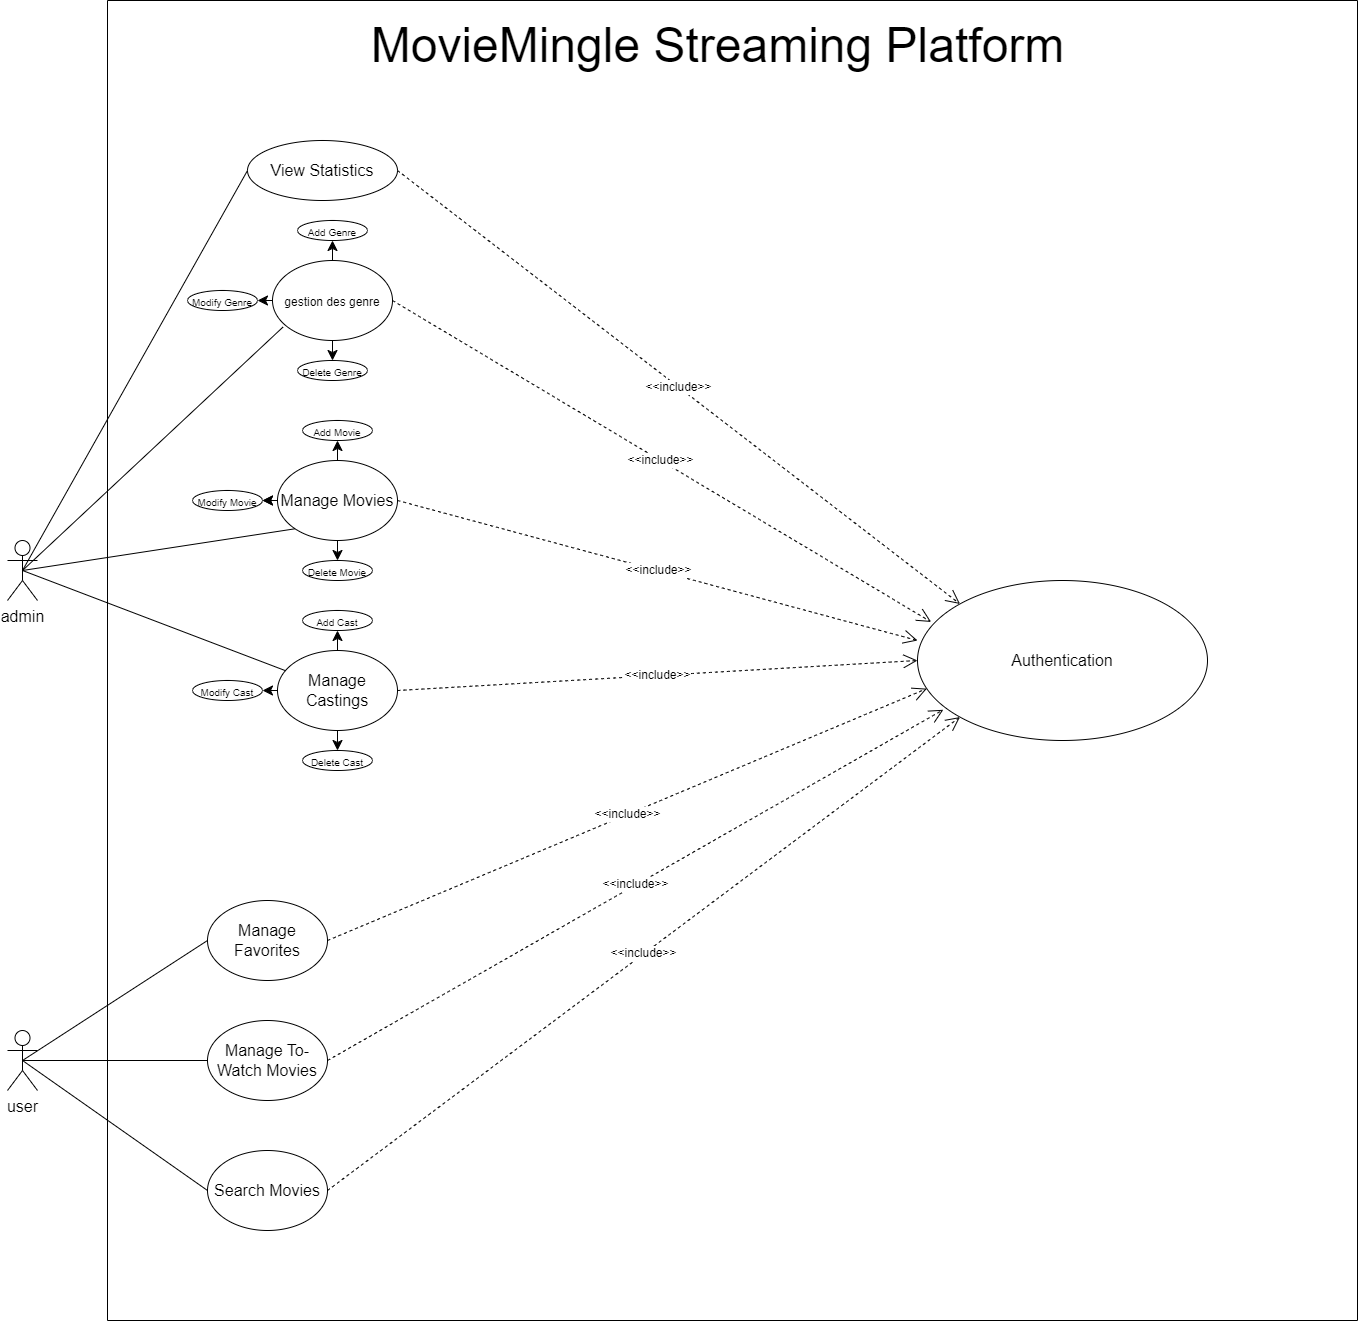

The diagram above was exported from draw.io. Its source (the exported page's mxGraphModel, read from the mxfile embedded in the PNG):
<mxGraphModel dx="1985" dy="1160" grid="1" gridSize="10" guides="1" tooltips="1" connect="1" arrows="1" fold="1" page="1" pageScale="1" pageWidth="850" pageHeight="1100" math="0" shadow="0">
  <root>
    <mxCell id="0" />
    <mxCell id="1" parent="0" />
    <mxCell id="Z3JlolQIe47M--tVofY2-34" value="admin" style="shape=umlActor;verticalLabelPosition=bottom;verticalAlign=top;html=1;outlineConnect=0;fontSize=16;" vertex="1" parent="1">
      <mxGeometry x="40" y="580" width="30" height="60" as="geometry" />
    </mxCell>
    <mxCell id="Z3JlolQIe47M--tVofY2-35" value="" style="swimlane;startSize=0;fontSize=16;" vertex="1" parent="1">
      <mxGeometry x="140" y="40" width="1250" height="1320" as="geometry" />
    </mxCell>
    <mxCell id="Z3JlolQIe47M--tVofY2-36" value="&lt;font style=&quot;font-size: 48px;&quot;&gt;MovieMingle Streaming Platform&lt;/font&gt;" style="text;html=1;align=center;verticalAlign=middle;resizable=0;points=[];autosize=1;strokeColor=none;fillColor=none;fontSize=16;" vertex="1" parent="Z3JlolQIe47M--tVofY2-35">
      <mxGeometry x="250" y="10" width="720" height="70" as="geometry" />
    </mxCell>
    <mxCell id="Z3JlolQIe47M--tVofY2-37" value="" style="edgeStyle=none;curved=1;rounded=0;orthogonalLoop=1;jettySize=auto;html=1;fontSize=12;startSize=8;endSize=8;entryX=0.5;entryY=1;entryDx=0;entryDy=0;" edge="1" parent="Z3JlolQIe47M--tVofY2-35" source="Z3JlolQIe47M--tVofY2-40" target="Z3JlolQIe47M--tVofY2-42">
      <mxGeometry relative="1" as="geometry">
        <mxPoint x="215" y="410" as="targetPoint" />
      </mxGeometry>
    </mxCell>
    <mxCell id="Z3JlolQIe47M--tVofY2-38" value="" style="edgeStyle=none;curved=1;rounded=0;orthogonalLoop=1;jettySize=auto;html=1;fontSize=12;startSize=8;endSize=8;entryX=0.5;entryY=0;entryDx=0;entryDy=0;" edge="1" parent="Z3JlolQIe47M--tVofY2-35" source="Z3JlolQIe47M--tVofY2-40" target="Z3JlolQIe47M--tVofY2-45">
      <mxGeometry relative="1" as="geometry" />
    </mxCell>
    <mxCell id="Z3JlolQIe47M--tVofY2-39" value="" style="edgeStyle=none;curved=1;rounded=0;orthogonalLoop=1;jettySize=auto;html=1;fontSize=12;startSize=8;endSize=8;" edge="1" parent="Z3JlolQIe47M--tVofY2-35" source="Z3JlolQIe47M--tVofY2-40" target="Z3JlolQIe47M--tVofY2-44">
      <mxGeometry relative="1" as="geometry" />
    </mxCell>
    <mxCell id="Z3JlolQIe47M--tVofY2-40" value="Manage Movies" style="ellipse;whiteSpace=wrap;html=1;fontSize=16;" vertex="1" parent="Z3JlolQIe47M--tVofY2-35">
      <mxGeometry x="170" y="460" width="120" height="80" as="geometry" />
    </mxCell>
    <mxCell id="Z3JlolQIe47M--tVofY2-41" value="View Statistics" style="ellipse;whiteSpace=wrap;html=1;fontSize=16;" vertex="1" parent="Z3JlolQIe47M--tVofY2-35">
      <mxGeometry x="140" y="140" width="150" height="60" as="geometry" />
    </mxCell>
    <mxCell id="Z3JlolQIe47M--tVofY2-42" value="&lt;font style=&quot;font-size: 10px;&quot;&gt;Add Movie&lt;/font&gt;" style="ellipse;whiteSpace=wrap;html=1;fontSize=16;" vertex="1" parent="Z3JlolQIe47M--tVofY2-35">
      <mxGeometry x="195" y="420" width="70" height="20" as="geometry" />
    </mxCell>
    <mxCell id="Z3JlolQIe47M--tVofY2-43" value="" style="edgeStyle=none;curved=1;rounded=0;orthogonalLoop=1;jettySize=auto;html=1;fontSize=12;startSize=8;endSize=8;entryX=1;entryY=0.5;entryDx=0;entryDy=0;" edge="1" parent="Z3JlolQIe47M--tVofY2-35" source="Z3JlolQIe47M--tVofY2-40" target="Z3JlolQIe47M--tVofY2-44">
      <mxGeometry relative="1" as="geometry" />
    </mxCell>
    <mxCell id="Z3JlolQIe47M--tVofY2-44" value="&lt;font style=&quot;font-size: 10px;&quot;&gt;Modify Movie&lt;/font&gt;" style="ellipse;whiteSpace=wrap;html=1;fontSize=16;" vertex="1" parent="Z3JlolQIe47M--tVofY2-35">
      <mxGeometry x="85" y="490" width="70" height="20" as="geometry" />
    </mxCell>
    <mxCell id="Z3JlolQIe47M--tVofY2-45" value="&lt;font style=&quot;font-size: 10px;&quot;&gt;Delete Movie&lt;/font&gt;" style="ellipse;whiteSpace=wrap;html=1;fontSize=16;" vertex="1" parent="Z3JlolQIe47M--tVofY2-35">
      <mxGeometry x="195" y="560" width="70" height="20" as="geometry" />
    </mxCell>
    <mxCell id="Z3JlolQIe47M--tVofY2-46" value="Manage Castings" style="ellipse;whiteSpace=wrap;html=1;fontSize=16;" vertex="1" parent="Z3JlolQIe47M--tVofY2-35">
      <mxGeometry x="170" y="650" width="120" height="80" as="geometry" />
    </mxCell>
    <mxCell id="Z3JlolQIe47M--tVofY2-47" value="&lt;font style=&quot;font-size: 10px;&quot;&gt;Add Cast&lt;/font&gt;" style="ellipse;whiteSpace=wrap;html=1;fontSize=16;" vertex="1" parent="Z3JlolQIe47M--tVofY2-35">
      <mxGeometry x="195" y="610" width="70" height="20" as="geometry" />
    </mxCell>
    <mxCell id="Z3JlolQIe47M--tVofY2-48" value="" style="edgeStyle=none;curved=1;rounded=0;orthogonalLoop=1;jettySize=auto;html=1;fontSize=12;startSize=8;endSize=8;entryX=0.5;entryY=1;entryDx=0;entryDy=0;" edge="1" parent="Z3JlolQIe47M--tVofY2-35" source="Z3JlolQIe47M--tVofY2-46" target="Z3JlolQIe47M--tVofY2-47">
      <mxGeometry relative="1" as="geometry">
        <mxPoint x="215" y="600" as="targetPoint" />
      </mxGeometry>
    </mxCell>
    <mxCell id="Z3JlolQIe47M--tVofY2-49" value="" style="edgeStyle=none;curved=1;rounded=0;orthogonalLoop=1;jettySize=auto;html=1;fontSize=12;startSize=8;endSize=8;entryX=1;entryY=0.5;entryDx=0;entryDy=0;" edge="1" parent="Z3JlolQIe47M--tVofY2-35" source="Z3JlolQIe47M--tVofY2-46" target="Z3JlolQIe47M--tVofY2-50">
      <mxGeometry relative="1" as="geometry" />
    </mxCell>
    <mxCell id="Z3JlolQIe47M--tVofY2-50" value="&lt;font style=&quot;font-size: 10px;&quot;&gt;Modify Cast&lt;/font&gt;" style="ellipse;whiteSpace=wrap;html=1;fontSize=16;" vertex="1" parent="Z3JlolQIe47M--tVofY2-35">
      <mxGeometry x="85" y="680" width="70" height="20" as="geometry" />
    </mxCell>
    <mxCell id="Z3JlolQIe47M--tVofY2-51" value="&lt;font style=&quot;font-size: 10px;&quot;&gt;Delete Cast&lt;/font&gt;" style="ellipse;whiteSpace=wrap;html=1;fontSize=16;" vertex="1" parent="Z3JlolQIe47M--tVofY2-35">
      <mxGeometry x="195" y="750" width="70" height="20" as="geometry" />
    </mxCell>
    <mxCell id="Z3JlolQIe47M--tVofY2-52" value="" style="edgeStyle=none;curved=1;rounded=0;orthogonalLoop=1;jettySize=auto;html=1;fontSize=12;startSize=8;endSize=8;entryX=0.5;entryY=0;entryDx=0;entryDy=0;" edge="1" parent="Z3JlolQIe47M--tVofY2-35" source="Z3JlolQIe47M--tVofY2-46" target="Z3JlolQIe47M--tVofY2-51">
      <mxGeometry relative="1" as="geometry" />
    </mxCell>
    <mxCell id="Z3JlolQIe47M--tVofY2-53" value="&lt;font style=&quot;font-size: 12px;&quot;&gt;gestion des genre&lt;/font&gt;" style="ellipse;whiteSpace=wrap;html=1;fontSize=16;" vertex="1" parent="Z3JlolQIe47M--tVofY2-35">
      <mxGeometry x="165" y="260" width="120" height="80" as="geometry" />
    </mxCell>
    <mxCell id="Z3JlolQIe47M--tVofY2-54" value="&lt;font style=&quot;font-size: 10px;&quot;&gt;Add Genre&lt;/font&gt;" style="ellipse;whiteSpace=wrap;html=1;fontSize=16;" vertex="1" parent="Z3JlolQIe47M--tVofY2-35">
      <mxGeometry x="190" y="220" width="70" height="20" as="geometry" />
    </mxCell>
    <mxCell id="Z3JlolQIe47M--tVofY2-55" value="" style="edgeStyle=none;curved=1;rounded=0;orthogonalLoop=1;jettySize=auto;html=1;fontSize=12;startSize=8;endSize=8;entryX=0.5;entryY=1;entryDx=0;entryDy=0;" edge="1" parent="Z3JlolQIe47M--tVofY2-35" source="Z3JlolQIe47M--tVofY2-53" target="Z3JlolQIe47M--tVofY2-54">
      <mxGeometry relative="1" as="geometry">
        <mxPoint x="210" y="210" as="targetPoint" />
      </mxGeometry>
    </mxCell>
    <mxCell id="Z3JlolQIe47M--tVofY2-56" value="" style="edgeStyle=none;curved=1;rounded=0;orthogonalLoop=1;jettySize=auto;html=1;fontSize=12;startSize=8;endSize=8;entryX=1;entryY=0.5;entryDx=0;entryDy=0;" edge="1" parent="Z3JlolQIe47M--tVofY2-35" source="Z3JlolQIe47M--tVofY2-53" target="Z3JlolQIe47M--tVofY2-57">
      <mxGeometry relative="1" as="geometry" />
    </mxCell>
    <mxCell id="Z3JlolQIe47M--tVofY2-57" value="&lt;font style=&quot;font-size: 10px;&quot;&gt;Modify Genre&lt;/font&gt;" style="ellipse;whiteSpace=wrap;html=1;fontSize=16;" vertex="1" parent="Z3JlolQIe47M--tVofY2-35">
      <mxGeometry x="80" y="290" width="70" height="20" as="geometry" />
    </mxCell>
    <mxCell id="Z3JlolQIe47M--tVofY2-58" value="&lt;font style=&quot;font-size: 10px;&quot;&gt;Delete Genre&lt;/font&gt;" style="ellipse;whiteSpace=wrap;html=1;fontSize=16;" vertex="1" parent="Z3JlolQIe47M--tVofY2-35">
      <mxGeometry x="190" y="360" width="70" height="20" as="geometry" />
    </mxCell>
    <mxCell id="Z3JlolQIe47M--tVofY2-59" value="" style="edgeStyle=none;curved=1;rounded=0;orthogonalLoop=1;jettySize=auto;html=1;fontSize=12;startSize=8;endSize=8;entryX=0.5;entryY=0;entryDx=0;entryDy=0;" edge="1" parent="Z3JlolQIe47M--tVofY2-35" source="Z3JlolQIe47M--tVofY2-53" target="Z3JlolQIe47M--tVofY2-58">
      <mxGeometry relative="1" as="geometry" />
    </mxCell>
    <mxCell id="Z3JlolQIe47M--tVofY2-60" value="Authentication" style="ellipse;whiteSpace=wrap;html=1;fontSize=16;" vertex="1" parent="Z3JlolQIe47M--tVofY2-35">
      <mxGeometry x="810" y="580" width="290" height="160" as="geometry" />
    </mxCell>
    <mxCell id="Z3JlolQIe47M--tVofY2-61" value="&amp;lt;&amp;lt;include&amp;gt;&amp;gt;" style="endArrow=open;endSize=12;dashed=1;html=1;rounded=0;fontSize=12;curved=1;entryX=0;entryY=0.5;entryDx=0;entryDy=0;exitX=1;exitY=0.5;exitDx=0;exitDy=0;" edge="1" parent="Z3JlolQIe47M--tVofY2-35" source="Z3JlolQIe47M--tVofY2-46" target="Z3JlolQIe47M--tVofY2-60">
      <mxGeometry width="160" relative="1" as="geometry">
        <mxPoint x="230" y="559.44" as="sourcePoint" />
        <mxPoint x="390" y="559.44" as="targetPoint" />
      </mxGeometry>
    </mxCell>
    <mxCell id="Z3JlolQIe47M--tVofY2-62" value="&amp;lt;&amp;lt;include&amp;gt;&amp;gt;" style="endArrow=open;endSize=12;dashed=1;html=1;rounded=0;fontSize=12;curved=1;entryX=0;entryY=0.375;entryDx=0;entryDy=0;entryPerimeter=0;exitX=1;exitY=0.5;exitDx=0;exitDy=0;" edge="1" parent="Z3JlolQIe47M--tVofY2-35" source="Z3JlolQIe47M--tVofY2-40" target="Z3JlolQIe47M--tVofY2-60">
      <mxGeometry width="160" relative="1" as="geometry">
        <mxPoint x="60" y="420" as="sourcePoint" />
        <mxPoint x="220" y="420" as="targetPoint" />
      </mxGeometry>
    </mxCell>
    <mxCell id="Z3JlolQIe47M--tVofY2-63" value="&amp;lt;&amp;lt;include&amp;gt;&amp;gt;" style="endArrow=open;endSize=12;dashed=1;html=1;rounded=0;fontSize=12;curved=1;entryX=0.047;entryY=0.259;entryDx=0;entryDy=0;exitX=1;exitY=0.5;exitDx=0;exitDy=0;entryPerimeter=0;" edge="1" parent="Z3JlolQIe47M--tVofY2-35" source="Z3JlolQIe47M--tVofY2-53" target="Z3JlolQIe47M--tVofY2-60">
      <mxGeometry width="160" relative="1" as="geometry">
        <mxPoint x="240" y="380" as="sourcePoint" />
        <mxPoint x="530" y="379" as="targetPoint" />
      </mxGeometry>
    </mxCell>
    <mxCell id="Z3JlolQIe47M--tVofY2-64" value="&amp;lt;&amp;lt;include&amp;gt;&amp;gt;" style="endArrow=open;endSize=12;dashed=1;html=1;rounded=0;fontSize=12;curved=1;entryX=0;entryY=0;entryDx=0;entryDy=0;exitX=1;exitY=0.5;exitDx=0;exitDy=0;" edge="1" parent="Z3JlolQIe47M--tVofY2-35" source="Z3JlolQIe47M--tVofY2-41" target="Z3JlolQIe47M--tVofY2-60">
      <mxGeometry width="160" relative="1" as="geometry">
        <mxPoint x="460" y="180" as="sourcePoint" />
        <mxPoint x="645" y="360" as="targetPoint" />
      </mxGeometry>
    </mxCell>
    <mxCell id="Z3JlolQIe47M--tVofY2-72" value="Manage Favorites" style="ellipse;whiteSpace=wrap;html=1;fontSize=16;" vertex="1" parent="Z3JlolQIe47M--tVofY2-35">
      <mxGeometry x="100" y="900" width="120" height="80" as="geometry" />
    </mxCell>
    <mxCell id="Z3JlolQIe47M--tVofY2-73" value="Manage To-Watch Movies" style="ellipse;whiteSpace=wrap;html=1;fontSize=16;" vertex="1" parent="Z3JlolQIe47M--tVofY2-35">
      <mxGeometry x="100" y="1020" width="120" height="80" as="geometry" />
    </mxCell>
    <mxCell id="Z3JlolQIe47M--tVofY2-74" value="Search Movies" style="ellipse;whiteSpace=wrap;html=1;fontSize=16;" vertex="1" parent="Z3JlolQIe47M--tVofY2-35">
      <mxGeometry x="100" y="1150" width="120" height="80" as="geometry" />
    </mxCell>
    <mxCell id="Z3JlolQIe47M--tVofY2-81" value="&amp;lt;&amp;lt;include&amp;gt;&amp;gt;" style="endArrow=open;endSize=12;dashed=1;html=1;rounded=0;fontSize=12;curved=1;entryX=0;entryY=1;entryDx=0;entryDy=0;exitX=1;exitY=0.5;exitDx=0;exitDy=0;" edge="1" parent="Z3JlolQIe47M--tVofY2-35" target="Z3JlolQIe47M--tVofY2-60" source="Z3JlolQIe47M--tVofY2-74">
      <mxGeometry width="160" relative="1" as="geometry">
        <mxPoint x="325" y="1270" as="sourcePoint" />
        <mxPoint x="511" y="1080.3200000000002" as="targetPoint" />
      </mxGeometry>
    </mxCell>
    <mxCell id="Z3JlolQIe47M--tVofY2-82" value="&amp;lt;&amp;lt;include&amp;gt;&amp;gt;" style="endArrow=open;endSize=12;dashed=1;html=1;rounded=0;fontSize=12;curved=1;entryX=0.089;entryY=0.808;entryDx=0;entryDy=0;entryPerimeter=0;exitX=1;exitY=0.5;exitDx=0;exitDy=0;" edge="1" parent="Z3JlolQIe47M--tVofY2-35" target="Z3JlolQIe47M--tVofY2-60" source="Z3JlolQIe47M--tVofY2-73">
      <mxGeometry width="160" relative="1" as="geometry">
        <mxPoint x="325" y="1080" as="sourcePoint" />
        <mxPoint x="505.2399999999998" y="1069.36" as="targetPoint" />
      </mxGeometry>
    </mxCell>
    <mxCell id="Z3JlolQIe47M--tVofY2-83" value="&amp;lt;&amp;lt;include&amp;gt;&amp;gt;" style="endArrow=open;endSize=12;dashed=1;html=1;rounded=0;fontSize=12;curved=1;entryX=0.032;entryY=0.676;entryDx=0;entryDy=0;exitX=1;exitY=0.5;exitDx=0;exitDy=0;entryPerimeter=0;" edge="1" parent="Z3JlolQIe47M--tVofY2-35" target="Z3JlolQIe47M--tVofY2-60" source="Z3JlolQIe47M--tVofY2-72">
      <mxGeometry width="160" relative="1" as="geometry">
        <mxPoint x="320" y="880" as="sourcePoint" />
        <mxPoint x="505" y="1060" as="targetPoint" />
      </mxGeometry>
    </mxCell>
    <mxCell id="Z3JlolQIe47M--tVofY2-69" value="user" style="shape=umlActor;verticalLabelPosition=bottom;verticalAlign=top;html=1;outlineConnect=0;fontSize=16;" vertex="1" parent="Z3JlolQIe47M--tVofY2-35">
      <mxGeometry x="-100" y="1030" width="30" height="60" as="geometry" />
    </mxCell>
    <mxCell id="Z3JlolQIe47M--tVofY2-77" value="" style="endArrow=none;html=1;rounded=0;exitX=0.5;exitY=0.5;exitDx=0;exitDy=0;exitPerimeter=0;entryX=0;entryY=0.5;entryDx=0;entryDy=0;" edge="1" parent="Z3JlolQIe47M--tVofY2-35" source="Z3JlolQIe47M--tVofY2-69" target="Z3JlolQIe47M--tVofY2-72">
      <mxGeometry width="50" height="50" relative="1" as="geometry">
        <mxPoint x="40" y="1050" as="sourcePoint" />
        <mxPoint x="90" y="1000" as="targetPoint" />
      </mxGeometry>
    </mxCell>
    <mxCell id="Z3JlolQIe47M--tVofY2-78" value="" style="endArrow=none;html=1;rounded=0;exitX=0.5;exitY=0.5;exitDx=0;exitDy=0;exitPerimeter=0;entryX=0;entryY=0.5;entryDx=0;entryDy=0;" edge="1" parent="Z3JlolQIe47M--tVofY2-35" source="Z3JlolQIe47M--tVofY2-69" target="Z3JlolQIe47M--tVofY2-73">
      <mxGeometry width="50" height="50" relative="1" as="geometry">
        <mxPoint x="-75" y="1070" as="sourcePoint" />
        <mxPoint x="110" y="950" as="targetPoint" />
      </mxGeometry>
    </mxCell>
    <mxCell id="Z3JlolQIe47M--tVofY2-79" value="" style="endArrow=none;html=1;rounded=0;exitX=0.5;exitY=0.5;exitDx=0;exitDy=0;exitPerimeter=0;entryX=0;entryY=0.5;entryDx=0;entryDy=0;" edge="1" parent="Z3JlolQIe47M--tVofY2-35" source="Z3JlolQIe47M--tVofY2-69" target="Z3JlolQIe47M--tVofY2-74">
      <mxGeometry width="50" height="50" relative="1" as="geometry">
        <mxPoint x="-75" y="1070" as="sourcePoint" />
        <mxPoint x="110" y="1070" as="targetPoint" />
      </mxGeometry>
    </mxCell>
    <mxCell id="Z3JlolQIe47M--tVofY2-65" value="" style="endArrow=none;html=1;rounded=0;fontSize=12;startSize=8;endSize=8;curved=1;entryX=0.089;entryY=0.83;entryDx=0;entryDy=0;entryPerimeter=0;exitX=0.5;exitY=0.5;exitDx=0;exitDy=0;exitPerimeter=0;" edge="1" parent="1" source="Z3JlolQIe47M--tVofY2-34" target="Z3JlolQIe47M--tVofY2-53">
      <mxGeometry width="50" height="50" relative="1" as="geometry">
        <mxPoint x="230" y="660" as="sourcePoint" />
        <mxPoint x="280" y="610" as="targetPoint" />
      </mxGeometry>
    </mxCell>
    <mxCell id="Z3JlolQIe47M--tVofY2-66" value="" style="endArrow=none;html=1;rounded=0;fontSize=12;startSize=8;endSize=8;curved=1;entryX=0;entryY=1;entryDx=0;entryDy=0;exitX=0.5;exitY=0.5;exitDx=0;exitDy=0;exitPerimeter=0;" edge="1" parent="1" source="Z3JlolQIe47M--tVofY2-34" target="Z3JlolQIe47M--tVofY2-40">
      <mxGeometry width="50" height="50" relative="1" as="geometry">
        <mxPoint x="240" y="660" as="sourcePoint" />
        <mxPoint x="290" y="610" as="targetPoint" />
      </mxGeometry>
    </mxCell>
    <mxCell id="Z3JlolQIe47M--tVofY2-67" value="" style="endArrow=none;html=1;rounded=0;fontSize=12;startSize=8;endSize=8;curved=1;exitX=0.5;exitY=0.5;exitDx=0;exitDy=0;exitPerimeter=0;" edge="1" parent="1" source="Z3JlolQIe47M--tVofY2-34" target="Z3JlolQIe47M--tVofY2-46">
      <mxGeometry width="50" height="50" relative="1" as="geometry">
        <mxPoint x="240" y="660" as="sourcePoint" />
        <mxPoint x="290" y="610" as="targetPoint" />
      </mxGeometry>
    </mxCell>
    <mxCell id="Z3JlolQIe47M--tVofY2-68" value="" style="endArrow=none;html=1;rounded=0;fontSize=12;startSize=8;endSize=8;curved=1;entryX=0;entryY=0.5;entryDx=0;entryDy=0;exitX=0.5;exitY=0.5;exitDx=0;exitDy=0;exitPerimeter=0;" edge="1" parent="1" source="Z3JlolQIe47M--tVofY2-34" target="Z3JlolQIe47M--tVofY2-41">
      <mxGeometry width="50" height="50" relative="1" as="geometry">
        <mxPoint x="220" y="460" as="sourcePoint" />
        <mxPoint x="270" y="410" as="targetPoint" />
      </mxGeometry>
    </mxCell>
  </root>
</mxGraphModel>